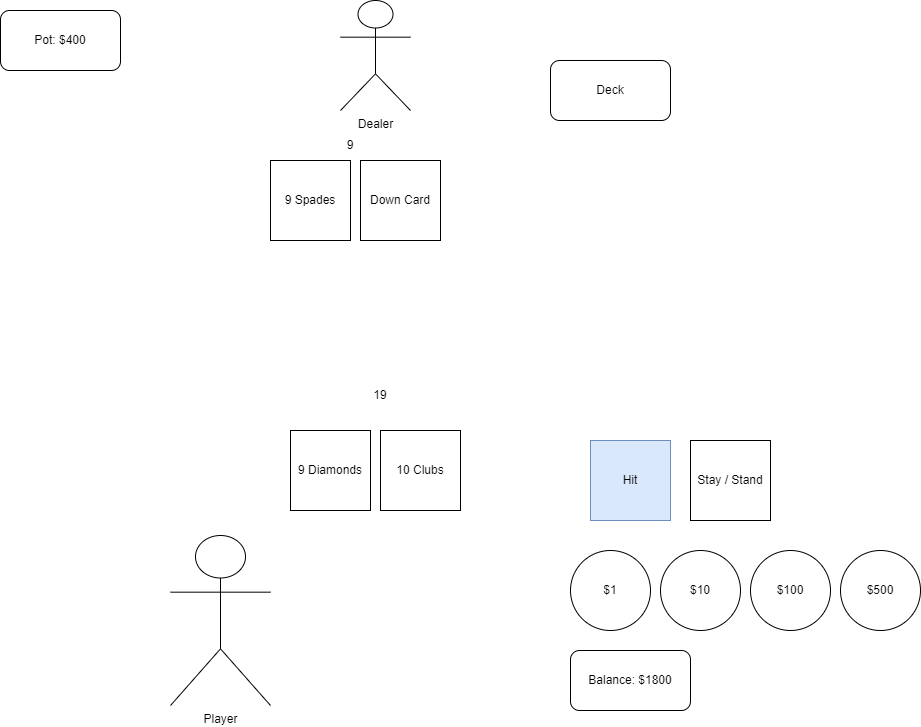

The diagram above was exported from draw.io. Its source (the exported page's mxGraphModel, read from the mxfile embedded in the PNG):
<mxGraphModel dx="1673" dy="896" grid="1" gridSize="10" guides="1" tooltips="1" connect="1" arrows="1" fold="1" page="1" pageScale="1" pageWidth="1100" pageHeight="850" math="0" shadow="0">
  <root>
    <mxCell id="0" />
    <mxCell id="1" parent="0" />
    <mxCell id="VXR1Ptmpu7C_i-gzeiXR-1" value="Dealer" style="shape=umlActor;verticalLabelPosition=bottom;verticalAlign=top;html=1;outlineConnect=0;" vertex="1" parent="1">
      <mxGeometry x="460" y="70" width="70" height="110" as="geometry" />
    </mxCell>
    <mxCell id="VXR1Ptmpu7C_i-gzeiXR-4" value="9 Diamonds" style="whiteSpace=wrap;html=1;aspect=fixed;" vertex="1" parent="1">
      <mxGeometry x="410" y="500" width="80" height="80" as="geometry" />
    </mxCell>
    <mxCell id="VXR1Ptmpu7C_i-gzeiXR-5" value="10 Clubs" style="whiteSpace=wrap;html=1;aspect=fixed;" vertex="1" parent="1">
      <mxGeometry x="500" y="500" width="80" height="80" as="geometry" />
    </mxCell>
    <mxCell id="VXR1Ptmpu7C_i-gzeiXR-6" value="Deck" style="rounded=1;whiteSpace=wrap;html=1;" vertex="1" parent="1">
      <mxGeometry x="670" y="130" width="120" height="60" as="geometry" />
    </mxCell>
    <mxCell id="VXR1Ptmpu7C_i-gzeiXR-7" value="Hit" style="whiteSpace=wrap;html=1;aspect=fixed;fillColor=#dae8fc;strokeColor=#6c8ebf;" vertex="1" parent="1">
      <mxGeometry x="710" y="510" width="80" height="80" as="geometry" />
    </mxCell>
    <mxCell id="VXR1Ptmpu7C_i-gzeiXR-9" value="Player" style="shape=umlActor;verticalLabelPosition=bottom;verticalAlign=top;html=1;outlineConnect=0;" vertex="1" parent="1">
      <mxGeometry x="290" y="605" width="100" height="170" as="geometry" />
    </mxCell>
    <mxCell id="VXR1Ptmpu7C_i-gzeiXR-10" value="9 Spades" style="whiteSpace=wrap;html=1;aspect=fixed;" vertex="1" parent="1">
      <mxGeometry x="390" y="230" width="80" height="80" as="geometry" />
    </mxCell>
    <mxCell id="VXR1Ptmpu7C_i-gzeiXR-11" value="Down Card" style="whiteSpace=wrap;html=1;aspect=fixed;" vertex="1" parent="1">
      <mxGeometry x="480" y="230" width="80" height="80" as="geometry" />
    </mxCell>
    <mxCell id="VXR1Ptmpu7C_i-gzeiXR-12" value="Balance: $1800" style="rounded=1;whiteSpace=wrap;html=1;" vertex="1" parent="1">
      <mxGeometry x="690" y="720" width="120" height="60" as="geometry" />
    </mxCell>
    <mxCell id="VXR1Ptmpu7C_i-gzeiXR-13" value="19" style="text;html=1;strokeColor=none;fillColor=none;align=center;verticalAlign=middle;whiteSpace=wrap;rounded=0;" vertex="1" parent="1">
      <mxGeometry x="470" y="450" width="60" height="30" as="geometry" />
    </mxCell>
    <mxCell id="VXR1Ptmpu7C_i-gzeiXR-14" value="9" style="text;html=1;strokeColor=none;fillColor=none;align=center;verticalAlign=middle;whiteSpace=wrap;rounded=0;" vertex="1" parent="1">
      <mxGeometry x="440" y="200" width="60" height="30" as="geometry" />
    </mxCell>
    <mxCell id="VXR1Ptmpu7C_i-gzeiXR-15" value="Stay / Stand" style="whiteSpace=wrap;html=1;aspect=fixed;" vertex="1" parent="1">
      <mxGeometry x="810" y="510" width="80" height="80" as="geometry" />
    </mxCell>
    <mxCell id="VXR1Ptmpu7C_i-gzeiXR-17" value="$1" style="ellipse;whiteSpace=wrap;html=1;aspect=fixed;" vertex="1" parent="1">
      <mxGeometry x="690" y="620" width="80" height="80" as="geometry" />
    </mxCell>
    <mxCell id="VXR1Ptmpu7C_i-gzeiXR-18" value="$10" style="ellipse;whiteSpace=wrap;html=1;aspect=fixed;" vertex="1" parent="1">
      <mxGeometry x="780" y="620" width="80" height="80" as="geometry" />
    </mxCell>
    <mxCell id="VXR1Ptmpu7C_i-gzeiXR-19" value="$100" style="ellipse;whiteSpace=wrap;html=1;aspect=fixed;" vertex="1" parent="1">
      <mxGeometry x="870" y="620" width="80" height="80" as="geometry" />
    </mxCell>
    <mxCell id="VXR1Ptmpu7C_i-gzeiXR-20" value="$500" style="ellipse;whiteSpace=wrap;html=1;aspect=fixed;" vertex="1" parent="1">
      <mxGeometry x="960" y="620" width="80" height="80" as="geometry" />
    </mxCell>
    <mxCell id="VXR1Ptmpu7C_i-gzeiXR-22" value="Pot: $400" style="rounded=1;whiteSpace=wrap;html=1;" vertex="1" parent="1">
      <mxGeometry x="120" y="80" width="120" height="60" as="geometry" />
    </mxCell>
  </root>
</mxGraphModel>